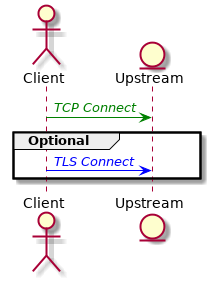

The diagram above was rendered by PlantUML. Its source (embedded in the PNG):
@startuml
actor Client
entity Upstream

Client -[#green]> Upstream : <font color="green">//TCP Connect//</font>
group Optional
   Client -[#blue]> Upstream : <font color="blue">//TLS Connect//</font>
end

@enduml